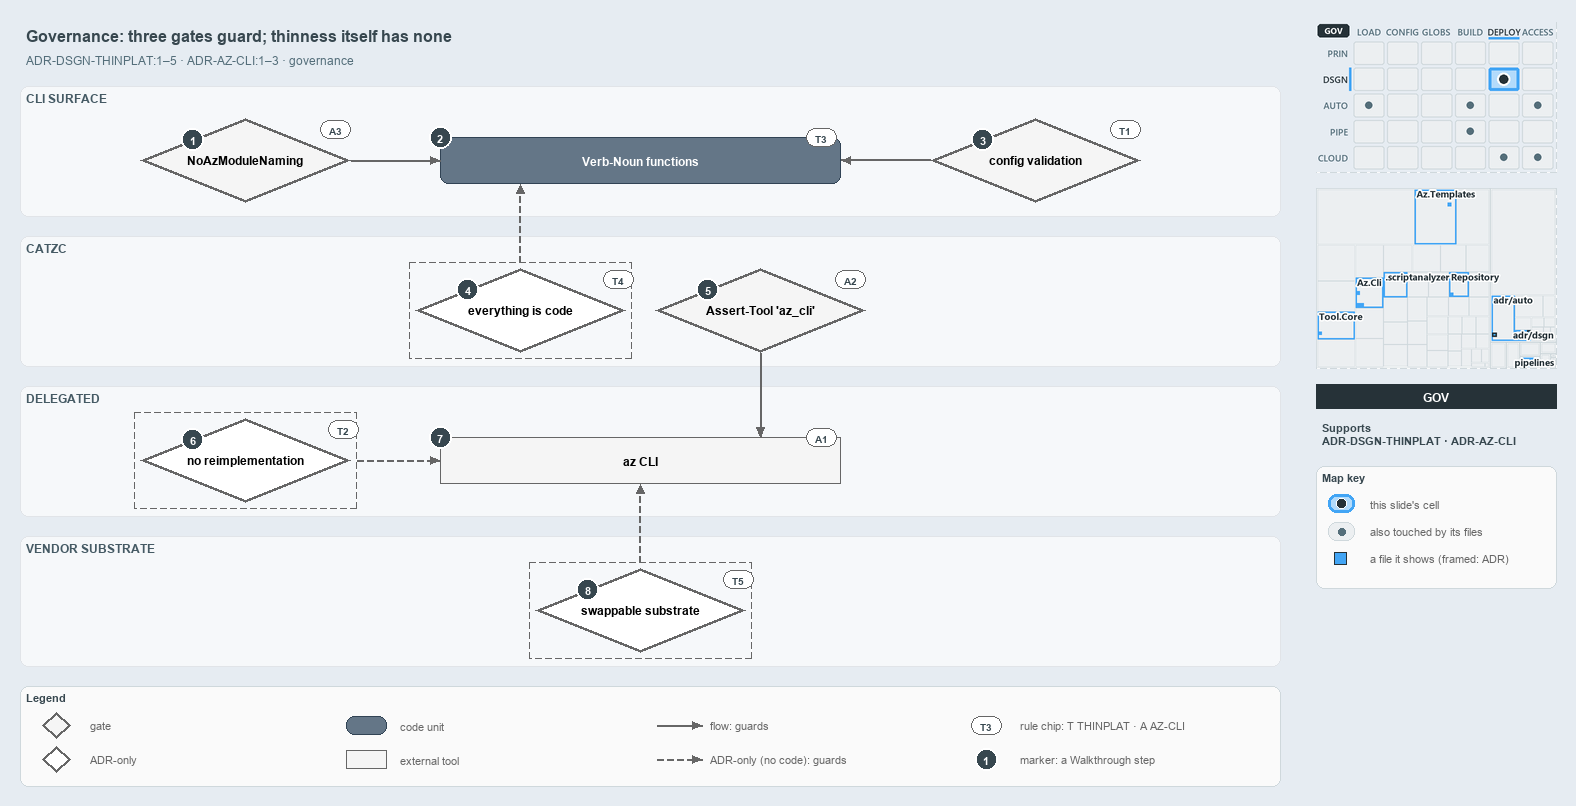

The diagram above was exported from draw.io. Its source (the exported page's mxGraphModel, read from the mxfile embedded in the PNG):
<mxGraphModel dx="1024" dy="768" grid="0" gridSize="10" guides="1" tooltips="1" connect="1" arrows="1" fold="1" page="1" pageScale="1" pageWidth="1572" pageHeight="800" background="#E6ECF2" math="0" shadow="0">
  <root>
    <mxCell id="0" />
    <mxCell id="1" parent="0" />
    <mxCell id="title" value="Governance: three gates guard; thinness itself has none" style="text;html=1;align=left;verticalAlign=middle;fontSize=16;fontStyle=1;fontColor=#37474F;" vertex="1" parent="1">
      <mxGeometry x="20" y="14" width="1260" height="30" as="geometry" />
    </mxCell>
    <mxCell id="subtitle" value="ADR-DSGN-THINPLAT:1&amp;#8211;5 &amp;#183; ADR-AZ-CLI:1&amp;#8211;3 &amp;#183; governance" style="text;html=1;align=left;verticalAlign=middle;fontSize=12;fontColor=#546E7A;" vertex="1" parent="1">
      <mxGeometry x="20" y="44" width="1240" height="20" as="geometry" />
    </mxCell>
    <mxCell id="band-cli" value="CLI SURFACE" style="rounded=1;html=1;arcSize=3;fillColor=#F6F8FA;strokeColor=#E1E4E8;verticalAlign=top;align=left;spacingLeft=8;fontStyle=1;fontSize=12;fontColor=#455A64;" vertex="1" parent="1">
      <mxGeometry x="20" y="80" width="1260" height="130" as="geometry" />
    </mxCell>
    <mxCell id="band-catzc" value="CATZC" style="rounded=1;html=1;arcSize=3;fillColor=#F6F8FA;strokeColor=#E1E4E8;verticalAlign=top;align=left;spacingLeft=8;fontStyle=1;fontSize=12;fontColor=#455A64;" vertex="1" parent="1">
      <mxGeometry x="20" y="230" width="1260" height="130" as="geometry" />
    </mxCell>
    <mxCell id="band-delegated" value="DELEGATED" style="rounded=1;html=1;arcSize=3;fillColor=#F6F8FA;strokeColor=#E1E4E8;verticalAlign=top;align=left;spacingLeft=8;fontStyle=1;fontSize=12;fontColor=#455A64;" vertex="1" parent="1">
      <mxGeometry x="20" y="380" width="1260" height="130" as="geometry" />
    </mxCell>
    <mxCell id="band-vendor" value="VENDOR SUBSTRATE" style="rounded=1;html=1;arcSize=3;fillColor=#F6F8FA;strokeColor=#E1E4E8;verticalAlign=top;align=left;spacingLeft=8;fontStyle=1;fontSize=12;fontColor=#455A64;" vertex="1" parent="1">
      <mxGeometry x="20" y="530" width="1260" height="130" as="geometry" />
    </mxCell>
    <mxCell id="g-noaz" value="&lt;b&gt;NoAzModuleNaming&lt;/b&gt;" style="rhombus;whiteSpace=wrap;html=1;fillColor=#f5f5f5;strokeColor=#666666;strokeWidth=3;fontSize=12;" vertex="1" parent="1">
      <mxGeometry x="140" y="112" width="210" height="84" as="geometry" />
    </mxCell>
    <mxCell id="m-functions" value="&lt;b&gt;Verb-Noun functions&lt;/b&gt;" style="rounded=1;whiteSpace=wrap;html=1;arcSize=20;fillColor=#647687;strokeColor=#314354;fontColor=#FFFFFF;fontSize=12;" vertex="1" parent="1">
      <mxGeometry x="440" y="131" width="400" height="46" as="geometry" />
    </mxCell>
    <mxCell id="g-config" value="&lt;b&gt;config validation&lt;/b&gt;" style="rhombus;whiteSpace=wrap;html=1;fillColor=#f5f5f5;strokeColor=#666666;strokeWidth=3;fontSize=12;" vertex="1" parent="1">
      <mxGeometry x="930" y="112" width="210" height="84" as="geometry" />
    </mxCell>
    <mxCell id="a-eac-frame" value="" style="rounded=0;html=1;fillColor=none;strokeColor=#666666;dashed=1;" vertex="1" parent="1">
      <mxGeometry x="409" y="256" width="222" height="96" as="geometry" />
    </mxCell>
    <mxCell id="a-eac" value="&lt;b&gt;everything is code&lt;/b&gt;" style="rhombus;whiteSpace=wrap;html=1;fillColor=#FFFFFF;strokeColor=#666666;strokeWidth=3;dashed=1;fontSize=12;" vertex="1" parent="1">
      <mxGeometry x="415" y="262" width="210" height="84" as="geometry" />
    </mxCell>
    <mxCell id="g-asserttool" value="&lt;b&gt;Assert-Tool 'az_cli'&lt;/b&gt;" style="rhombus;whiteSpace=wrap;html=1;fillColor=#f5f5f5;strokeColor=#666666;strokeWidth=3;fontSize=12;" vertex="1" parent="1">
      <mxGeometry x="655" y="262" width="210" height="84" as="geometry" />
    </mxCell>
    <mxCell id="a-noreimpl-frame" value="" style="rounded=0;html=1;fillColor=none;strokeColor=#666666;dashed=1;" vertex="1" parent="1">
      <mxGeometry x="134" y="406" width="222" height="96" as="geometry" />
    </mxCell>
    <mxCell id="a-noreimpl" value="&lt;b&gt;no reimplementation&lt;/b&gt;" style="rhombus;whiteSpace=wrap;html=1;fillColor=#FFFFFF;strokeColor=#666666;strokeWidth=3;dashed=1;fontSize=12;" vertex="1" parent="1">
      <mxGeometry x="140" y="412" width="210" height="84" as="geometry" />
    </mxCell>
    <mxCell id="x-az" value="&lt;b&gt;az CLI&lt;/b&gt;" style="rounded=0;whiteSpace=wrap;html=1;fillColor=#f5f5f5;strokeColor=#666666;fontSize=12;" vertex="1" parent="1">
      <mxGeometry x="440" y="431" width="400" height="46" as="geometry" />
    </mxCell>
    <mxCell id="a-swap-frame" value="" style="rounded=0;html=1;fillColor=none;strokeColor=#666666;dashed=1;" vertex="1" parent="1">
      <mxGeometry x="529" y="556" width="222" height="96" as="geometry" />
    </mxCell>
    <mxCell id="a-swap" value="&lt;b&gt;swappable substrate&lt;/b&gt;" style="rhombus;whiteSpace=wrap;html=1;fillColor=#FFFFFF;strokeColor=#666666;strokeWidth=3;dashed=1;fontSize=12;" vertex="1" parent="1">
      <mxGeometry x="535" y="562" width="210" height="84" as="geometry" />
    </mxCell>
    <mxCell id="p-edge-noaz-functions-a" value="" style="text;html=1;strokeColor=none;fillColor=none;" vertex="1" parent="1">
      <mxGeometry x="350" y="154.0" width="1" height="1" as="geometry" />
    </mxCell>
    <mxCell id="p-edge-noaz-functions-b" value="" style="text;html=1;strokeColor=none;fillColor=none;" vertex="1" parent="1">
      <mxGeometry x="440" y="154.0" width="1" height="1" as="geometry" />
    </mxCell>
    <mxCell id="edge-noaz-functions" value="" style="edgeStyle=orthogonalEdgeStyle;rounded=1;html=1;fontSize=10;endArrow=block;strokeColor=#666666;" edge="1" parent="1" source="p-edge-noaz-functions-a" target="p-edge-noaz-functions-b">
      <mxGeometry relative="1" as="geometry" />
    </mxCell>
    <mxCell id="p-edge-config-functions-a" value="" style="text;html=1;strokeColor=none;fillColor=none;" vertex="1" parent="1">
      <mxGeometry x="930" y="154.0" width="1" height="1" as="geometry" />
    </mxCell>
    <mxCell id="p-edge-config-functions-b" value="" style="text;html=1;strokeColor=none;fillColor=none;" vertex="1" parent="1">
      <mxGeometry x="840" y="154.0" width="1" height="1" as="geometry" />
    </mxCell>
    <mxCell id="edge-config-functions" value="" style="edgeStyle=orthogonalEdgeStyle;rounded=1;html=1;fontSize=10;endArrow=block;strokeColor=#666666;" edge="1" parent="1" source="p-edge-config-functions-a" target="p-edge-config-functions-b">
      <mxGeometry relative="1" as="geometry" />
    </mxCell>
    <mxCell id="p-edge-eac-functions-a" value="" style="text;html=1;strokeColor=none;fillColor=none;" vertex="1" parent="1">
      <mxGeometry x="520.0" y="256" width="1" height="1" as="geometry" />
    </mxCell>
    <mxCell id="p-edge-eac-functions-b" value="" style="text;html=1;strokeColor=none;fillColor=none;" vertex="1" parent="1">
      <mxGeometry x="520.0" y="177" width="1" height="1" as="geometry" />
    </mxCell>
    <mxCell id="edge-eac-functions" value="" style="edgeStyle=orthogonalEdgeStyle;rounded=1;html=1;fontSize=10;endArrow=block;strokeColor=#666666;dashed=1;" edge="1" parent="1" source="p-edge-eac-functions-a" target="p-edge-eac-functions-b">
      <mxGeometry relative="1" as="geometry" />
    </mxCell>
    <mxCell id="p-edge-asserttool-az-a" value="" style="text;html=1;strokeColor=none;fillColor=none;" vertex="1" parent="1">
      <mxGeometry x="760.0" y="346" width="1" height="1" as="geometry" />
    </mxCell>
    <mxCell id="p-edge-asserttool-az-b" value="" style="text;html=1;strokeColor=none;fillColor=none;" vertex="1" parent="1">
      <mxGeometry x="760.0" y="431" width="1" height="1" as="geometry" />
    </mxCell>
    <mxCell id="edge-asserttool-az" value="" style="edgeStyle=orthogonalEdgeStyle;rounded=1;html=1;fontSize=10;endArrow=block;strokeColor=#666666;" edge="1" parent="1" source="p-edge-asserttool-az-a" target="p-edge-asserttool-az-b">
      <mxGeometry relative="1" as="geometry" />
    </mxCell>
    <mxCell id="p-edge-noreimpl-az-a" value="" style="text;html=1;strokeColor=none;fillColor=none;" vertex="1" parent="1">
      <mxGeometry x="356" y="454.0" width="1" height="1" as="geometry" />
    </mxCell>
    <mxCell id="p-edge-noreimpl-az-b" value="" style="text;html=1;strokeColor=none;fillColor=none;" vertex="1" parent="1">
      <mxGeometry x="440" y="454.0" width="1" height="1" as="geometry" />
    </mxCell>
    <mxCell id="edge-noreimpl-az" value="" style="edgeStyle=orthogonalEdgeStyle;rounded=1;html=1;fontSize=10;endArrow=block;strokeColor=#666666;dashed=1;" edge="1" parent="1" source="p-edge-noreimpl-az-a" target="p-edge-noreimpl-az-b">
      <mxGeometry relative="1" as="geometry" />
    </mxCell>
    <mxCell id="p-edge-swap-az-a" value="" style="text;html=1;strokeColor=none;fillColor=none;" vertex="1" parent="1">
      <mxGeometry x="640.0" y="556" width="1" height="1" as="geometry" />
    </mxCell>
    <mxCell id="p-edge-swap-az-b" value="" style="text;html=1;strokeColor=none;fillColor=none;" vertex="1" parent="1">
      <mxGeometry x="640.0" y="477" width="1" height="1" as="geometry" />
    </mxCell>
    <mxCell id="edge-swap-az" value="" style="edgeStyle=orthogonalEdgeStyle;rounded=1;html=1;fontSize=10;endArrow=block;strokeColor=#666666;dashed=1;" edge="1" parent="1" source="p-edge-swap-az-a" target="p-edge-swap-az-b">
      <mxGeometry relative="1" as="geometry" />
    </mxCell>
    <mxCell id="mark-1" value="1" style="ellipse;html=1;fillColor=#37474F;strokeColor=#FFFFFF;strokeWidth=2;fontColor=#FFFFFF;fontStyle=1;fontSize=11;" vertex="1" parent="1">
      <mxGeometry x="181.5" y="122.0" width="22" height="22" as="geometry" />
    </mxCell>
    <mxCell id="mark-2" value="2" style="ellipse;html=1;fillColor=#37474F;strokeColor=#FFFFFF;strokeWidth=2;fontColor=#FFFFFF;fontStyle=1;fontSize=11;" vertex="1" parent="1">
      <mxGeometry x="429" y="120" width="22" height="22" as="geometry" />
    </mxCell>
    <mxCell id="mark-3" value="3" style="ellipse;html=1;fillColor=#37474F;strokeColor=#FFFFFF;strokeWidth=2;fontColor=#FFFFFF;fontStyle=1;fontSize=11;" vertex="1" parent="1">
      <mxGeometry x="971.5" y="122.0" width="22" height="22" as="geometry" />
    </mxCell>
    <mxCell id="mark-4" value="4" style="ellipse;html=1;fillColor=#37474F;strokeColor=#FFFFFF;strokeWidth=2;fontColor=#FFFFFF;fontStyle=1;fontSize=11;" vertex="1" parent="1">
      <mxGeometry x="456.5" y="272.0" width="22" height="22" as="geometry" />
    </mxCell>
    <mxCell id="mark-5" value="5" style="ellipse;html=1;fillColor=#37474F;strokeColor=#FFFFFF;strokeWidth=2;fontColor=#FFFFFF;fontStyle=1;fontSize=11;" vertex="1" parent="1">
      <mxGeometry x="696.5" y="272.0" width="22" height="22" as="geometry" />
    </mxCell>
    <mxCell id="mark-6" value="6" style="ellipse;html=1;fillColor=#37474F;strokeColor=#FFFFFF;strokeWidth=2;fontColor=#FFFFFF;fontStyle=1;fontSize=11;" vertex="1" parent="1">
      <mxGeometry x="181.5" y="422.0" width="22" height="22" as="geometry" />
    </mxCell>
    <mxCell id="mark-7" value="7" style="ellipse;html=1;fillColor=#37474F;strokeColor=#FFFFFF;strokeWidth=2;fontColor=#FFFFFF;fontStyle=1;fontSize=11;" vertex="1" parent="1">
      <mxGeometry x="429" y="420" width="22" height="22" as="geometry" />
    </mxCell>
    <mxCell id="mark-8" value="8" style="ellipse;html=1;fillColor=#37474F;strokeColor=#FFFFFF;strokeWidth=2;fontColor=#FFFFFF;fontStyle=1;fontSize=11;" vertex="1" parent="1">
      <mxGeometry x="576.5" y="572.0" width="22" height="22" as="geometry" />
    </mxCell>
    <mxCell id="chip-noaz" value="A3" style="rounded=1;arcSize=50;whiteSpace=wrap;html=1;fillColor=#FFFFFF;strokeColor=#666666;fontColor=#37474F;fontStyle=1;fontSize=10.5;" vertex="1" parent="1">
      <mxGeometry x="320" y="114" width="30" height="18" as="geometry" />
    </mxCell>
    <mxCell id="chip-functions" value="T3" style="rounded=1;arcSize=50;whiteSpace=wrap;html=1;fillColor=#FFFFFF;strokeColor=#666666;fontColor=#37474F;fontStyle=1;fontSize=10.5;" vertex="1" parent="1">
      <mxGeometry x="806" y="122" width="30" height="18" as="geometry" />
    </mxCell>
    <mxCell id="chip-config" value="T1" style="rounded=1;arcSize=50;whiteSpace=wrap;html=1;fillColor=#FFFFFF;strokeColor=#666666;fontColor=#37474F;fontStyle=1;fontSize=10.5;" vertex="1" parent="1">
      <mxGeometry x="1110" y="114" width="30" height="18" as="geometry" />
    </mxCell>
    <mxCell id="chip-eac" value="T4" style="rounded=1;arcSize=50;whiteSpace=wrap;html=1;fillColor=#FFFFFF;strokeColor=#666666;fontColor=#37474F;fontStyle=1;fontSize=10.5;" vertex="1" parent="1">
      <mxGeometry x="603" y="264" width="30" height="18" as="geometry" />
    </mxCell>
    <mxCell id="chip-asserttool" value="A2" style="rounded=1;arcSize=50;whiteSpace=wrap;html=1;fillColor=#FFFFFF;strokeColor=#666666;fontColor=#37474F;fontStyle=1;fontSize=10.5;" vertex="1" parent="1">
      <mxGeometry x="835" y="264" width="30" height="18" as="geometry" />
    </mxCell>
    <mxCell id="chip-noreimpl" value="T2" style="rounded=1;arcSize=50;whiteSpace=wrap;html=1;fillColor=#FFFFFF;strokeColor=#666666;fontColor=#37474F;fontStyle=1;fontSize=10.5;" vertex="1" parent="1">
      <mxGeometry x="328" y="414" width="30" height="18" as="geometry" />
    </mxCell>
    <mxCell id="chip-az" value="A1" style="rounded=1;arcSize=50;whiteSpace=wrap;html=1;fillColor=#FFFFFF;strokeColor=#666666;fontColor=#37474F;fontStyle=1;fontSize=10.5;" vertex="1" parent="1">
      <mxGeometry x="806" y="422" width="30" height="18" as="geometry" />
    </mxCell>
    <mxCell id="chip-swap" value="T5" style="rounded=1;arcSize=50;whiteSpace=wrap;html=1;fillColor=#FFFFFF;strokeColor=#666666;fontColor=#37474F;fontStyle=1;fontSize=10.5;" vertex="1" parent="1">
      <mxGeometry x="723" y="564" width="30" height="18" as="geometry" />
    </mxCell>
    <mxCell id="legend" value="&lt;b&gt;Legend&lt;/b&gt;" style="rounded=1;whiteSpace=wrap;html=1;arcSize=6;fillColor=#FAFAFA;strokeColor=#CFD8DC;align=left;verticalAlign=top;spacing=8;fontSize=11;fontColor=#37474F;" vertex="1" parent="1">
      <mxGeometry x="20" y="680" width="1260" height="100" as="geometry" />
    </mxCell>
    <mxCell id="legend-0" value="" style="rhombus;whiteSpace=wrap;html=1;fillColor=#f5f5f5;strokeColor=#666666;strokeWidth=3;fontSize=12;" vertex="1" parent="1">
      <mxGeometry x="42" y="706" width="28" height="26" as="geometry" />
    </mxCell>
    <mxCell id="legend-0-text" value="gate" style="text;html=1;align=left;verticalAlign=middle;fontSize=11;fontColor=#666666;" vertex="1" parent="1">
      <mxGeometry x="84" y="709" width="250" height="20" as="geometry" />
    </mxCell>
    <mxCell id="legend-1" value="" style="rhombus;whiteSpace=wrap;html=1;fillColor=#FFFFFF;strokeColor=#666666;strokeWidth=3;dashed=1;fontSize=12;" vertex="1" parent="1">
      <mxGeometry x="42" y="740" width="28" height="26" as="geometry" />
    </mxCell>
    <mxCell id="legend-1-text" value="ADR-only" style="text;html=1;align=left;verticalAlign=middle;fontSize=11;fontColor=#666666;" vertex="1" parent="1">
      <mxGeometry x="84" y="743" width="250" height="20" as="geometry" />
    </mxCell>
    <mxCell id="legend-2" value="" style="rounded=1;whiteSpace=wrap;html=1;arcSize=20;fillColor=#647687;strokeColor=#314354;fontColor=#FFFFFF;fontSize=12;" vertex="1" parent="1">
      <mxGeometry x="346" y="710" width="40" height="18" as="geometry" />
    </mxCell>
    <mxCell id="legend-2-text" value="code unit" style="text;html=1;align=left;verticalAlign=middle;fontSize=11;fontColor=#666666;" vertex="1" parent="1">
      <mxGeometry x="394" y="709" width="250" height="20" as="geometry" />
    </mxCell>
    <mxCell id="legend-3" value="" style="rounded=0;whiteSpace=wrap;html=1;fillColor=#f5f5f5;strokeColor=#666666;fontSize=12;" vertex="1" parent="1">
      <mxGeometry x="346" y="744" width="40" height="18" as="geometry" />
    </mxCell>
    <mxCell id="legend-3-text" value="external tool" style="text;html=1;align=left;verticalAlign=middle;fontSize=11;fontColor=#666666;" vertex="1" parent="1">
      <mxGeometry x="394" y="743" width="250" height="20" as="geometry" />
    </mxCell>
    <mxCell id="legend-4-a" value="" style="text;html=1;strokeColor=none;fillColor=none;" vertex="1" parent="1">
      <mxGeometry x="656" y="719" width="1" height="1" as="geometry" />
    </mxCell>
    <mxCell id="legend-4-b" value="" style="text;html=1;strokeColor=none;fillColor=none;" vertex="1" parent="1">
      <mxGeometry x="702" y="719" width="1" height="1" as="geometry" />
    </mxCell>
    <mxCell id="legend-4" value="" style="edgeStyle=orthogonalEdgeStyle;rounded=1;html=1;fontSize=10;endArrow=block;strokeColor=#666666;" edge="1" parent="1" source="legend-4-a" target="legend-4-b">
      <mxGeometry relative="1" as="geometry" />
    </mxCell>
    <mxCell id="legend-4-text" value="flow: guards" style="text;html=1;align=left;verticalAlign=middle;fontSize=11;fontColor=#666666;" vertex="1" parent="1">
      <mxGeometry x="704" y="709" width="250" height="20" as="geometry" />
    </mxCell>
    <mxCell id="legend-5-a" value="" style="text;html=1;strokeColor=none;fillColor=none;" vertex="1" parent="1">
      <mxGeometry x="656" y="753" width="1" height="1" as="geometry" />
    </mxCell>
    <mxCell id="legend-5-b" value="" style="text;html=1;strokeColor=none;fillColor=none;" vertex="1" parent="1">
      <mxGeometry x="702" y="753" width="1" height="1" as="geometry" />
    </mxCell>
    <mxCell id="legend-5" value="" style="edgeStyle=orthogonalEdgeStyle;rounded=1;html=1;fontSize=10;endArrow=block;strokeColor=#666666;dashed=1;" edge="1" parent="1" source="legend-5-a" target="legend-5-b">
      <mxGeometry relative="1" as="geometry" />
    </mxCell>
    <mxCell id="legend-5-text" value="ADR-only (no code): guards" style="text;html=1;align=left;verticalAlign=middle;fontSize=11;fontColor=#666666;" vertex="1" parent="1">
      <mxGeometry x="704" y="743" width="250" height="20" as="geometry" />
    </mxCell>
    <mxCell id="legend-6" value="T3" style="rounded=1;arcSize=50;whiteSpace=wrap;html=1;fillColor=#FFFFFF;strokeColor=#666666;fontColor=#37474F;fontStyle=1;fontSize=10.5;" vertex="1" parent="1">
      <mxGeometry x="971" y="710" width="30" height="18" as="geometry" />
    </mxCell>
    <mxCell id="legend-6-text" value="rule chip: T THINPLAT &amp;#183; A AZ-CLI" style="text;html=1;align=left;verticalAlign=middle;fontSize=11;fontColor=#666666;" vertex="1" parent="1">
      <mxGeometry x="1014" y="709" width="250" height="20" as="geometry" />
    </mxCell>
    <mxCell id="legend-7" value="1" style="ellipse;html=1;fillColor=#37474F;strokeColor=#FFFFFF;strokeWidth=2;fontColor=#FFFFFF;fontStyle=1;fontSize=11;" vertex="1" parent="1">
      <mxGeometry x="975" y="742" width="22" height="22" as="geometry" />
    </mxCell>
    <mxCell id="legend-7-text" value="marker: a Walkthrough step" style="text;html=1;align=left;verticalAlign=middle;fontSize=11;fontColor=#666666;" vertex="1" parent="1">
      <mxGeometry x="1014" y="743" width="250" height="20" as="geometry" />
    </mxCell>
    <mxCell id="minimap-stack" value="" style="shape=image;html=1;imageAspect=0;aspect=fixed;verticalLabelPosition=bottom;strokeColor=#CFD8DC;dashed=1;fillColor=#FAFAFA;image=data:image/png,(base64 omitted: 16152 chars);" vertex="1" parent="1">
      <mxGeometry x="1316" y="16" width="240" height="150" as="geometry" />
    </mxCell>
    <mxCell id="minimap-tree" value="" style="shape=image;html=1;imageAspect=0;aspect=fixed;verticalLabelPosition=bottom;strokeColor=#CFD8DC;dashed=1;fillColor=#FAFAFA;image=data:image/png,(base64 omitted: 25712 chars);" vertex="1" parent="1">
      <mxGeometry x="1316" y="182" width="240" height="180" as="geometry" />
    </mxCell>
    <mxCell id="lens-badge" value="GOV" style="rounded=0;whiteSpace=wrap;html=1;align=center;verticalAlign=middle;fontSize=12;fontStyle=1;fontColor=#FFFFFF;fillColor=#263238;strokeColor=none;" vertex="1" parent="1">
      <mxGeometry x="1316" y="378" width="240" height="24" as="geometry" />
    </mxCell>
    <mxCell id="supports" value="&lt;b&gt;Supports&lt;/b&gt;&lt;br&gt;ADR-DSGN-THINPLAT &amp;#183; ADR-AZ-CLI" style="text;html=1;whiteSpace=wrap;align=left;verticalAlign=top;fontSize=11;fontColor=#37474F;" vertex="1" parent="1">
      <mxGeometry x="1316" y="410" width="240" height="38" as="geometry" />
    </mxCell>
    <mxCell id="mapkey" value="&lt;b&gt;Map key&lt;/b&gt;" style="rounded=1;whiteSpace=wrap;html=1;arcSize=6;fillColor=#FAFAFA;strokeColor=#CFD8DC;align=left;verticalAlign=top;spacing=8;fontSize=11;fontColor=#37474F;" vertex="1" parent="1">
      <mxGeometry x="1316" y="460" width="240" height="122" as="geometry" />
    </mxCell>
    <mxCell id="mapkey-here" value="" style="rounded=1;arcSize=20;html=1;fillColor=#B3DBFB;strokeColor=#42A5F5;strokeWidth=3;" vertex="1" parent="1">
      <mxGeometry x="1328" y="488" width="26" height="18" as="geometry" />
    </mxCell>
    <mxCell id="mapkey-here-dot" value="" style="ellipse;html=1;fillColor=#263238;strokeColor=#FFFFFF;strokeWidth=1.5;" vertex="1" parent="1">
      <mxGeometry x="1336" y="492" width="10" height="10" as="geometry" />
    </mxCell>
    <mxCell id="mapkey-here-text" value="this slide's cell" style="text;html=1;align=left;verticalAlign=middle;fontSize=11;fontColor=#666666;" vertex="1" parent="1">
      <mxGeometry x="1364" y="487" width="180" height="20" as="geometry" />
    </mxCell>
    <mxCell id="mapkey-touched" value="" style="rounded=1;arcSize=20;html=1;fillColor=#ECEFF1;strokeColor=#CFD8DC;" vertex="1" parent="1">
      <mxGeometry x="1328" y="516" width="26" height="18" as="geometry" />
    </mxCell>
    <mxCell id="mapkey-touched-dot" value="" style="ellipse;html=1;fillColor=#546E7A;strokeColor=none;" vertex="1" parent="1">
      <mxGeometry x="1338" y="522" width="7" height="7" as="geometry" />
    </mxCell>
    <mxCell id="mapkey-touched-text" value="also touched by its files" style="text;html=1;align=left;verticalAlign=middle;fontSize=11;fontColor=#666666;" vertex="1" parent="1">
      <mxGeometry x="1364" y="515" width="180" height="20" as="geometry" />
    </mxCell>
    <mxCell id="mapkey-file" value="" style="rounded=0;html=1;fillColor=#42A5F5;strokeColor=#263238;strokeWidth=1.5;" vertex="1" parent="1">
      <mxGeometry x="1334" y="546" width="12" height="12" as="geometry" />
    </mxCell>
    <mxCell id="mapkey-file-text" value="a file it shows (framed: ADR)" style="text;html=1;align=left;verticalAlign=middle;fontSize=11;fontColor=#666666;" vertex="1" parent="1">
      <mxGeometry x="1364" y="542" width="180" height="20" as="geometry" />
    </mxCell>
  </root>
</mxGraphModel>